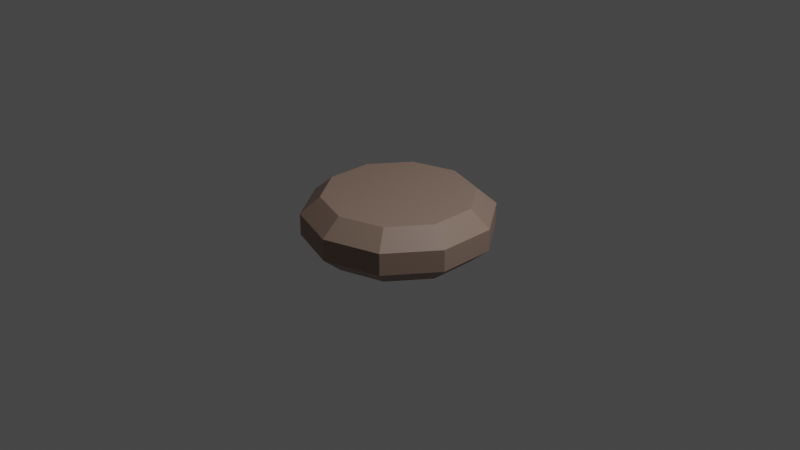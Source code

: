 # Source: cookie.blend  (saved by Blender 2.82.7; exported with 4.5.12 LTS)
import bpy
from mathutils import Matrix  # noqa: F401  (used for matrix-valued properties, if any)

bpy.ops.wm.read_factory_settings(use_empty=True)
scene = bpy.context.scene
scene.name = 'Scene'

# ---- collections
col_collection = bpy.data.collections.new('Collection'); scene.collection.children.link(col_collection)

# ---- materials (node trees are filled in below, after node groups)
mat_cookie = bpy.data.materials.new('cookie')
mat_cookie.use_transparent_shadow = False

# ---- material node trees
mat_cookie.use_nodes = True; mat_cookie.node_tree.nodes.clear()
_N = mat_cookie.node_tree.nodes; _L = mat_cookie.node_tree.links
n0 = _N.new('ShaderNodeOutputMaterial'); n0.name = 'Material Output'; n0.location = (300, 300)
n1 = _N.new('ShaderNodeBsdfPrincipled'); n1.name = 'Principled BSDF'; n1.location = (10, 300)
n1.distribution = 'GGX'
n1.subsurface_method = 'BURLEY'
n1.inputs[0].default_value = (0.2957, 0.2057, 0.1609, 1.0)
n1.inputs[3].default_value = 1.45
n1.inputs[27].default_value = (0.0, 0.0, 0.0, 1.0)
n1.inputs[28].default_value = 1.0
_L.new(n1.outputs[0], n0.inputs[0])
n0.is_active_output = True

# ---- world
world_world = bpy.data.worlds.new('World'); scene.world = world_world
world_world.use_nodes = True; world_world.node_tree.nodes.clear()
_N = world_world.node_tree.nodes; _L = world_world.node_tree.links
n0 = _N.new('ShaderNodeOutputWorld'); n0.name = 'World Output'; n0.location = (300, 300)
n1 = _N.new('ShaderNodeBackground'); n1.name = 'Background'; n1.location = (10, 300)
n1.inputs[0].default_value = (0.05088, 0.05088, 0.05088, 1.0)
_L.new(n1.outputs[0], n0.inputs[0])
n0.is_active_output = True
world_world.color = (0.05088, 0.05088, 0.05088)
world_world.use_sun_shadow = False
world_world.sun_shadow_jitter_overblur = 0.0

# ---- cameras
cam_camera = bpy.data.cameras.new('Camera')
cam_camera.clip_end = 100.0
cam_camera.ortho_scale = 7.314

# ---- lights
light_light = bpy.data.lights.new('Light', 'POINT')
light_light.transmission_factor = 0.0
light_light.energy = 1000.0
light_light.shadow_soft_size = 0.1
light_light.shadow_maximum_resolution = 0.006
light_light.use_absolute_resolution = True

# ---- meshes
me_cylinder = bpy.data.meshes.new('Cylinder')
me_cylinder.from_pydata([(0.0, 1.0, -0.1162), (0.0, 1.0, 0.1162), (0.5878, 0.809, -0.1162), (0.5878, 0.809, 0.1162), (0.9511, 0.309, -0.1162), (0.9511, 0.309, 0.1162), (0.9511, -0.309, -0.1162), (0.9511, -0.309, 0.1162), (0.5878, -0.809, -0.1162), (0.5878, -0.809, 0.1162), (-8.742e-08, -1.0, -0.1162), (-8.742e-08, -1.0, 0.1162), (-0.5878, -0.809, -0.1162), (-0.5878, -0.809, 0.1162), (-0.9511, -0.309, -0.1162), (-0.9511, -0.309, 0.1162), (-0.9511, 0.309, -0.1162), (-0.9511, 0.309, 0.1162), (-0.5878, 0.809, -0.1162), (-0.5878, 0.809, 0.1162), (6.455e-09, 0.794, -0.2931), (0.4667, 0.6423, -0.2931), (0.4667, 0.6423, 0.2931), (-7.012e-09, 0.794, 0.2931), (0.7551, 0.2453, -0.2931), (0.7551, 0.2453, 0.2931), (0.7551, -0.2453, -0.2931), (0.7551, -0.2453, 0.2931), (0.4667, -0.6423, -0.2931), (0.4667, -0.6423, 0.2931), (-6.295e-08, -0.794, -0.2931), (-7.642e-08, -0.794, 0.2931), (-0.4667, -0.6423, -0.2931), (-0.4667, -0.6423, 0.2931), (-0.7551, -0.2453, -0.2931), (-0.7551, -0.2453, 0.2931), (-0.7551, 0.2453, -0.2931), (-0.7551, 0.2453, 0.2931), (-0.4667, 0.6423, -0.2931), (-0.4667, 0.6423, 0.2931)], [], [(0, 1, 3, 2), (2, 3, 5, 4), (4, 5, 7, 6), (6, 7, 9, 8), (8, 9, 11, 10), (10, 11, 13, 12), (12, 13, 15, 14), (14, 15, 17, 16), (8, 10, 30, 28), (16, 17, 19, 18), (18, 19, 1, 0), (15, 13, 33, 35), (22, 23, 39, 37, 35, 33, 31, 29, 27, 25), (20, 21, 24, 26, 28, 30, 32, 34, 36, 38), (18, 0, 20, 38), (11, 9, 29, 31), (1, 19, 39, 23), (4, 6, 26, 24), (14, 16, 36, 34), (0, 2, 21, 20), (7, 5, 25, 27), (17, 15, 35, 37), (3, 1, 23, 22), (10, 12, 32, 30), (13, 11, 31, 33), (6, 8, 28, 26), (16, 18, 38, 36), (9, 7, 27, 29), (19, 17, 37, 39), (2, 4, 24, 21), (12, 14, 34, 32), (5, 3, 22, 25)])
_uv = me_cylinder.uv_layers.new(name='UVMap')
_uv.uv.foreach_set('vector', [1.0, 0.5, 1.0, 1.0, 0.9, 1.0, 0.9, 0.5, 0.9, 0.5, 0.9, 1.0, 0.8, 1.0, 0.8, 0.5, 0.8, 0.5, 0.8, 1.0, 0.7, 1.0, 0.7, 0.5, 0.7, 0.5, 0.7, 1.0, 0.6, 1.0, 0.6, 0.5, 0.6, 0.5, 0.6, 1.0, 0.5, 1.0, 0.5, 0.5, 0.5, 0.5, 0.5, 1.0, 0.4, 1.0, 0.4, 0.5, 0.4, 0.5, 0.4, 1.0, 0.3, 1.0, 0.3, 0.5, 0.3, 0.5, 0.3, 1.0, 0.2, 1.0, 0.2, 0.5, 0.6, 0.5, 0.5, 0.5, 0.5, 0.5, 0.6, 0.5, 0.2, 0.5, 0.2, 1.0, 0.1, 1.0, 0.1, 0.5, 0.1, 0.5, 0.1, 1.0, -7.451e-08, 1.0, -7.451e-08, 0.5, 0.3, 1.0, 0.4, 1.0, 0.4, 1.0, 0.3, 1.0, 0.3911, 0.4442, 0.25, 0.49, 0.1089, 0.4442, 0.02175, 0.3242, 0.02175, 0.1758, 0.1089, 0.05584, 0.25, 0.01, 0.3911, 0.05584, 0.4783, 0.1758, 0.4783, 0.3242, 0.75, 0.49, 0.8911, 0.4442, 0.9783, 0.3242, 0.9783, 0.1758, 0.8911, 0.05584, 0.75, 0.01, 0.6089, 0.05584, 0.5217, 0.1758, 0.5217, 0.3242, 0.6089, 0.4442, 0.1, 0.5, -7.451e-08, 0.5, -7.451e-08, 0.5, 0.1, 0.5, 0.5, 1.0, 0.6, 1.0, 0.6, 1.0, 0.5, 1.0, -7.451e-08, 1.0, 0.1, 1.0, 0.1, 1.0, -7.451e-08, 1.0, 0.8, 0.5, 0.7, 0.5, 0.7, 0.5, 0.8, 0.5, 0.3, 0.5, 0.2, 0.5, 0.2, 0.5, 0.3, 0.5, 1.0, 0.5, 0.9, 0.5, 0.9, 0.5, 1.0, 0.5, 0.7, 1.0, 0.8, 1.0, 0.8, 1.0, 0.7, 1.0, 0.2, 1.0, 0.3, 1.0, 0.3, 1.0, 0.2, 1.0, 0.9, 1.0, 1.0, 1.0, 1.0, 1.0, 0.9, 1.0, 0.5, 0.5, 0.4, 0.5, 0.4, 0.5, 0.5, 0.5, 0.4, 1.0, 0.5, 1.0, 0.5, 1.0, 0.4, 1.0, 0.7, 0.5, 0.6, 0.5, 0.6, 0.5, 0.7, 0.5, 0.2, 0.5, 0.1, 0.5, 0.1, 0.5, 0.2, 0.5, 0.6, 1.0, 0.7, 1.0, 0.7, 1.0, 0.6, 1.0, 0.1, 1.0, 0.2, 1.0, 0.2, 1.0, 0.1, 1.0, 0.9, 0.5, 0.8, 0.5, 0.8, 0.5, 0.9, 0.5, 0.4, 0.5, 0.3, 0.5, 0.3, 0.5, 0.4, 0.5, 0.8, 1.0, 0.9, 1.0, 0.9, 1.0, 0.8, 1.0])
me_cylinder.materials.append(mat_cookie)
me_cylinder.use_remesh_fix_poles = True
me_cylinder.use_remesh_preserve_attributes = False
me_cylinder.use_mirror_vertex_groups = False
me_cylinder.update()

# ---- objects
ob_light = bpy.data.objects.new('Light', light_light)
ob_camera = bpy.data.objects.new('Camera', cam_camera)
ob_cylinder = bpy.data.objects.new('Cylinder', me_cylinder)

# ---- transforms, parenting, visibility, modifiers, constraints
ob_light.location = (4.076, 1.005, 5.904)
ob_light.rotation_euler = (0.6503, 0.05522, 1.866)
ob_light.lock_rotations_4d = False
ob_light.empty_display_type = 'ARROWS'
ob_light.color = (0.0, 0.0, 0.0, 0.0)
ob_light.lineart.crease_threshold = 0.0
ob_camera.location = (7.359, -6.926, 4.958)
ob_camera.rotation_euler = (1.109, 0.0, 0.8149)
ob_camera.lock_rotations_4d = False
ob_camera.empty_display_type = 'ARROWS'
ob_camera.color = (0.0, 0.0, 0.0, 0.0)
ob_camera.display_type = 'WIRE'
ob_camera.lineart.crease_threshold = 0.0
ob_cylinder.location = (0.0, 0.0, 0.0)
ob_cylinder.lineart.crease_threshold = 0.0

# ---- collection membership
col_collection.objects.link(ob_light)
col_collection.objects.link(ob_camera)
col_collection.objects.link(ob_cylinder)

# ---- scene / render settings (as saved in the file)
scene.camera = ob_camera
scene.frame_start = 1; scene.frame_end = 250; scene.frame_set(1)
scene.render.engine = 'BLENDER_EEVEE_NEXT'
scene.cycles.use_denoising = False
scene.cycles.samples = 128
scene.cycles.sampling_pattern = 'TABULATED_SOBOL'
scene.cycles.use_adaptive_sampling = False
scene.cycles.use_light_tree = False
scene.view_settings.view_transform = 'Filmic'
bpy.context.view_layer.update()
